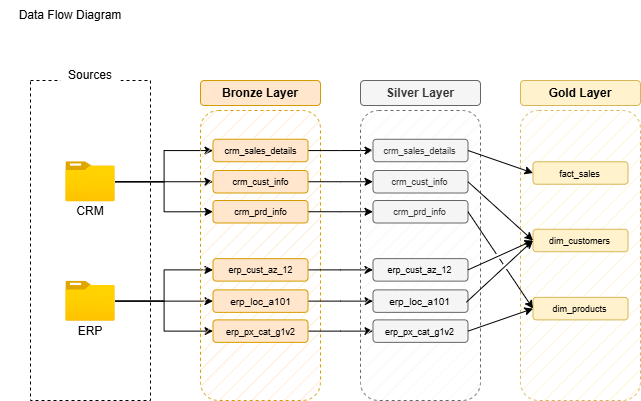

The diagram above was exported from draw.io. Its source (the exported page's mxGraphModel, read from the mxfile embedded in the PNG):
<mxGraphModel dx="1054" dy="708" grid="1" gridSize="10" guides="1" tooltips="1" connect="1" arrows="1" fold="1" page="1" pageScale="1" pageWidth="827" pageHeight="1169" math="0" shadow="0">
  <root>
    <mxCell id="0" />
    <mxCell id="1" parent="0" />
    <mxCell id="aUJ7JzUOEOO9k5zBRs77-1" parent="1" style="text;html=1;whiteSpace=wrap;strokeColor=none;fillColor=none;align=center;verticalAlign=middle;rounded=0;" value="Data Flow Diagram" vertex="1">
      <mxGeometry height="30" width="140" y="200" as="geometry" />
    </mxCell>
    <mxCell id="aUJ7JzUOEOO9k5zBRs77-2" parent="1" style="rounded=0;whiteSpace=wrap;html=1;fillColor=none;dashed=1;" value="" vertex="1">
      <mxGeometry height="320" width="120" x="30" y="280" as="geometry" />
    </mxCell>
    <mxCell id="aUJ7JzUOEOO9k5zBRs77-3" parent="1" style="text;html=1;whiteSpace=wrap;strokeColor=none;fillColor=default;align=center;verticalAlign=middle;rounded=0;" value="Sources" vertex="1">
      <mxGeometry height="30" width="60" x="60" y="260" as="geometry" />
    </mxCell>
    <mxCell id="aUJ7JzUOEOO9k5zBRs77-13" edge="1" parent="1" source="aUJ7JzUOEOO9k5zBRs77-4" style="edgeStyle=orthogonalEdgeStyle;rounded=0;orthogonalLoop=1;jettySize=auto;html=1;" target="aUJ7JzUOEOO9k5zBRs77-10">
      <mxGeometry relative="1" as="geometry" />
    </mxCell>
    <mxCell id="aUJ7JzUOEOO9k5zBRs77-15" edge="1" parent="1" source="aUJ7JzUOEOO9k5zBRs77-4" style="edgeStyle=orthogonalEdgeStyle;rounded=0;orthogonalLoop=1;jettySize=auto;html=1;entryX=0;entryY=0.5;entryDx=0;entryDy=0;" target="aUJ7JzUOEOO9k5zBRs77-11">
      <mxGeometry relative="1" as="geometry" />
    </mxCell>
    <mxCell id="aUJ7JzUOEOO9k5zBRs77-16" edge="1" parent="1" source="aUJ7JzUOEOO9k5zBRs77-4" style="edgeStyle=orthogonalEdgeStyle;rounded=0;orthogonalLoop=1;jettySize=auto;html=1;entryX=0;entryY=0.5;entryDx=0;entryDy=0;" target="aUJ7JzUOEOO9k5zBRs77-12">
      <mxGeometry relative="1" as="geometry" />
    </mxCell>
    <mxCell id="aUJ7JzUOEOO9k5zBRs77-4" parent="1" style="image;aspect=fixed;html=1;points=[];align=center;fontSize=12;image=img/lib/azure2/general/Folder_Blank.svg;" value="" vertex="1">
      <mxGeometry height="40" width="49.29" x="65.35" y="361.25" as="geometry" />
    </mxCell>
    <mxCell id="aUJ7JzUOEOO9k5zBRs77-5" parent="1" style="text;html=1;whiteSpace=wrap;strokeColor=none;fillColor=none;align=center;verticalAlign=middle;rounded=0;" value="CRM" vertex="1">
      <mxGeometry height="20" width="60" x="60" y="401.25" as="geometry" />
    </mxCell>
    <mxCell id="aUJ7JzUOEOO9k5zBRs77-20" edge="1" parent="1" source="aUJ7JzUOEOO9k5zBRs77-6" style="edgeStyle=orthogonalEdgeStyle;rounded=0;orthogonalLoop=1;jettySize=auto;html=1;entryX=0;entryY=0.5;entryDx=0;entryDy=0;" target="aUJ7JzUOEOO9k5zBRs77-18">
      <mxGeometry relative="1" as="geometry" />
    </mxCell>
    <mxCell id="aUJ7JzUOEOO9k5zBRs77-21" edge="1" parent="1" source="aUJ7JzUOEOO9k5zBRs77-6" style="edgeStyle=orthogonalEdgeStyle;rounded=0;orthogonalLoop=1;jettySize=auto;html=1;" target="aUJ7JzUOEOO9k5zBRs77-17">
      <mxGeometry relative="1" as="geometry" />
    </mxCell>
    <mxCell id="aUJ7JzUOEOO9k5zBRs77-22" edge="1" parent="1" source="aUJ7JzUOEOO9k5zBRs77-6" style="edgeStyle=orthogonalEdgeStyle;rounded=0;orthogonalLoop=1;jettySize=auto;html=1;" target="aUJ7JzUOEOO9k5zBRs77-19">
      <mxGeometry relative="1" as="geometry" />
    </mxCell>
    <mxCell id="aUJ7JzUOEOO9k5zBRs77-6" parent="1" style="image;aspect=fixed;html=1;points=[];align=center;fontSize=12;image=img/lib/azure2/general/Folder_Blank.svg;" value="" vertex="1">
      <mxGeometry height="40" width="49.29" x="65.35" y="480.63" as="geometry" />
    </mxCell>
    <mxCell id="aUJ7JzUOEOO9k5zBRs77-7" parent="1" style="text;html=1;whiteSpace=wrap;strokeColor=none;fillColor=none;align=center;verticalAlign=middle;rounded=0;" value="ERP" vertex="1">
      <mxGeometry height="20" width="60" x="60" y="520.63" as="geometry" />
    </mxCell>
    <mxCell id="aUJ7JzUOEOO9k5zBRs77-8" parent="1" style="rounded=1;whiteSpace=wrap;html=1;fillColor=#ffe6cc;dashed=1;strokeColor=#d79b00;fillStyle=hatch;" value="" vertex="1">
      <mxGeometry height="290" width="120" x="200" y="310" as="geometry" />
    </mxCell>
    <mxCell id="aUJ7JzUOEOO9k5zBRs77-9" parent="1" style="rounded=1;whiteSpace=wrap;html=1;fillColor=#ffe6cc;strokeColor=#d79b00;" value="&lt;b&gt;Bronze Layer&lt;/b&gt;" vertex="1">
      <mxGeometry height="25" width="120" x="200" y="280" as="geometry" />
    </mxCell>
    <mxCell id="-shaJAdNiG-VDxD8sOVj-9" edge="1" parent="1" source="aUJ7JzUOEOO9k5zBRs77-10" style="edgeStyle=orthogonalEdgeStyle;rounded=0;orthogonalLoop=1;jettySize=auto;html=1;entryX=0;entryY=0.5;entryDx=0;entryDy=0;" target="-shaJAdNiG-VDxD8sOVj-3">
      <mxGeometry relative="1" as="geometry" />
    </mxCell>
    <mxCell id="aUJ7JzUOEOO9k5zBRs77-10" parent="1" style="rounded=1;whiteSpace=wrap;html=1;fillColor=#ffe6cc;strokeColor=#d79b00;" value="&lt;font style=&quot;font-size: 9px;&quot;&gt;crm_sales_details&lt;/font&gt;" vertex="1">
      <mxGeometry height="22.5" width="95" x="212.5" y="338.75" as="geometry" />
    </mxCell>
    <mxCell id="-shaJAdNiG-VDxD8sOVj-10" edge="1" parent="1" source="aUJ7JzUOEOO9k5zBRs77-11" style="edgeStyle=orthogonalEdgeStyle;rounded=0;orthogonalLoop=1;jettySize=auto;html=1;entryX=0;entryY=0.5;entryDx=0;entryDy=0;" target="-shaJAdNiG-VDxD8sOVj-4">
      <mxGeometry relative="1" as="geometry" />
    </mxCell>
    <mxCell id="aUJ7JzUOEOO9k5zBRs77-11" parent="1" style="rounded=1;whiteSpace=wrap;html=1;fillColor=#ffe6cc;strokeColor=#d79b00;" value="&lt;font style=&quot;font-size: 9px;&quot;&gt;crm_cust_info&lt;/font&gt;" vertex="1">
      <mxGeometry height="22.5" width="95" x="212.5" y="370" as="geometry" />
    </mxCell>
    <mxCell id="-shaJAdNiG-VDxD8sOVj-11" edge="1" parent="1" source="aUJ7JzUOEOO9k5zBRs77-12" style="edgeStyle=orthogonalEdgeStyle;rounded=0;orthogonalLoop=1;jettySize=auto;html=1;entryX=0;entryY=0.5;entryDx=0;entryDy=0;" target="-shaJAdNiG-VDxD8sOVj-5">
      <mxGeometry relative="1" as="geometry" />
    </mxCell>
    <mxCell id="aUJ7JzUOEOO9k5zBRs77-12" parent="1" style="rounded=1;whiteSpace=wrap;html=1;fillColor=#ffe6cc;strokeColor=#d79b00;" value="&lt;font style=&quot;font-size: 9px;&quot;&gt;crm_prd_info&lt;/font&gt;" vertex="1">
      <mxGeometry height="22.5" width="95" x="212.5" y="400" as="geometry" />
    </mxCell>
    <mxCell id="-shaJAdNiG-VDxD8sOVj-12" edge="1" parent="1" source="aUJ7JzUOEOO9k5zBRs77-17" style="edgeStyle=orthogonalEdgeStyle;rounded=0;orthogonalLoop=1;jettySize=auto;html=1;entryX=0;entryY=0.5;entryDx=0;entryDy=0;" target="-shaJAdNiG-VDxD8sOVj-6">
      <mxGeometry relative="1" as="geometry" />
    </mxCell>
    <mxCell id="aUJ7JzUOEOO9k5zBRs77-17" parent="1" style="rounded=1;whiteSpace=wrap;html=1;fillColor=#ffe6cc;strokeColor=#d79b00;" value="&lt;font style=&quot;font-size: 9px;&quot;&gt;erp_cust_az_12&lt;/font&gt;" vertex="1">
      <mxGeometry height="22.5" width="95" x="212.5" y="458.13" as="geometry" />
    </mxCell>
    <mxCell id="-shaJAdNiG-VDxD8sOVj-13" edge="1" parent="1" source="aUJ7JzUOEOO9k5zBRs77-18" style="edgeStyle=orthogonalEdgeStyle;rounded=0;orthogonalLoop=1;jettySize=auto;html=1;entryX=0;entryY=0.5;entryDx=0;entryDy=0;" target="-shaJAdNiG-VDxD8sOVj-7">
      <mxGeometry relative="1" as="geometry" />
    </mxCell>
    <mxCell id="aUJ7JzUOEOO9k5zBRs77-18" parent="1" style="rounded=1;whiteSpace=wrap;html=1;fillColor=#ffe6cc;strokeColor=#d79b00;" value="&lt;font size=&quot;1&quot;&gt;erp_loc_a101&lt;/font&gt;" vertex="1">
      <mxGeometry height="22.5" width="95" x="212.5" y="489.38" as="geometry" />
    </mxCell>
    <mxCell id="-shaJAdNiG-VDxD8sOVj-14" edge="1" parent="1" source="aUJ7JzUOEOO9k5zBRs77-19" style="edgeStyle=orthogonalEdgeStyle;rounded=0;orthogonalLoop=1;jettySize=auto;html=1;entryX=0;entryY=0.5;entryDx=0;entryDy=0;" target="-shaJAdNiG-VDxD8sOVj-8">
      <mxGeometry relative="1" as="geometry" />
    </mxCell>
    <mxCell id="aUJ7JzUOEOO9k5zBRs77-19" parent="1" style="rounded=1;whiteSpace=wrap;html=1;fillColor=#ffe6cc;strokeColor=#d79b00;" value="&lt;font style=&quot;font-size: 9px;&quot;&gt;erp_px_cat_g1v2&lt;/font&gt;" vertex="1">
      <mxGeometry height="22.5" width="95" x="212.5" y="519.38" as="geometry" />
    </mxCell>
    <mxCell id="-shaJAdNiG-VDxD8sOVj-1" parent="1" style="rounded=1;whiteSpace=wrap;html=1;fillColor=#f5f5f5;dashed=1;strokeColor=#666666;fillStyle=hatch;fontColor=#333333;" value="" vertex="1">
      <mxGeometry height="290" width="120" x="360" y="310" as="geometry" />
    </mxCell>
    <mxCell id="-shaJAdNiG-VDxD8sOVj-2" parent="1" style="rounded=1;whiteSpace=wrap;html=1;fillColor=#f5f5f5;strokeColor=#666666;fontColor=#333333;" value="&lt;b&gt;Silver Layer&lt;/b&gt;" vertex="1">
      <mxGeometry height="25" width="120" x="360" y="280" as="geometry" />
    </mxCell>
    <mxCell id="-shaJAdNiG-VDxD8sOVj-3" parent="1" style="rounded=1;whiteSpace=wrap;html=1;fillColor=#f5f5f5;strokeColor=#666666;fontColor=#333333;" value="&lt;font style=&quot;font-size: 9px;&quot;&gt;crm_sales_details&lt;/font&gt;" vertex="1">
      <mxGeometry height="22.5" width="95" x="372.5" y="338.75" as="geometry" />
    </mxCell>
    <mxCell id="-shaJAdNiG-VDxD8sOVj-4" parent="1" style="rounded=1;whiteSpace=wrap;html=1;fillColor=#f5f5f5;strokeColor=#666666;fontColor=#333333;" value="&lt;font style=&quot;font-size: 9px;&quot;&gt;crm_cust_info&lt;/font&gt;" vertex="1">
      <mxGeometry height="22.5" width="95" x="372.5" y="370" as="geometry" />
    </mxCell>
    <mxCell id="-shaJAdNiG-VDxD8sOVj-5" parent="1" style="rounded=1;whiteSpace=wrap;html=1;fillColor=#f5f5f5;strokeColor=#666666;fontColor=#333333;" value="&lt;font style=&quot;font-size: 9px;&quot;&gt;crm_prd_info&lt;/font&gt;" vertex="1">
      <mxGeometry height="22.5" width="95" x="372.5" y="400" as="geometry" />
    </mxCell>
    <mxCell id="-shaJAdNiG-VDxD8sOVj-6" parent="1" style="rounded=1;whiteSpace=wrap;html=1;fillColor=#f5f5f5;strokeColor=#666666;fontColor=#333333;" value="&lt;span style=&quot;color: rgb(0, 0, 0); font-size: 9px;&quot;&gt;erp_cust_az_12&lt;/span&gt;" vertex="1">
      <mxGeometry height="22.5" width="95" x="372.5" y="458.13" as="geometry" />
    </mxCell>
    <mxCell id="-shaJAdNiG-VDxD8sOVj-7" parent="1" style="rounded=1;whiteSpace=wrap;html=1;fillColor=#f5f5f5;strokeColor=#666666;fontColor=#333333;" value="&lt;span style=&quot;color: rgb(0, 0, 0); font-size: x-small;&quot;&gt;erp_loc_a101&lt;/span&gt;" vertex="1">
      <mxGeometry height="22.5" width="95" x="372.5" y="489.38" as="geometry" />
    </mxCell>
    <mxCell id="-shaJAdNiG-VDxD8sOVj-8" parent="1" style="rounded=1;whiteSpace=wrap;html=1;fillColor=#f5f5f5;strokeColor=#666666;fontColor=#333333;" value="&lt;span style=&quot;color: rgb(0, 0, 0); font-size: 9px;&quot;&gt;erp_px_cat_g1v2&lt;/span&gt;" vertex="1">
      <mxGeometry height="22.5" width="95" x="372.5" y="519.38" as="geometry" />
    </mxCell>
    <mxCell id="Gju33O00zcKOT9GcouuM-1" parent="1" style="rounded=1;whiteSpace=wrap;html=1;fillColor=#fff2cc;dashed=1;strokeColor=#d6b656;fillStyle=hatch;" value="" vertex="1">
      <mxGeometry height="290" width="120" x="520" y="310" as="geometry" />
    </mxCell>
    <mxCell id="Gju33O00zcKOT9GcouuM-2" parent="1" style="rounded=1;whiteSpace=wrap;html=1;fillColor=#fff2cc;strokeColor=#d6b656;" value="&lt;b&gt;Gold Layer&lt;/b&gt;" vertex="1">
      <mxGeometry height="25" width="120" x="520" y="280" as="geometry" />
    </mxCell>
    <mxCell id="Gju33O00zcKOT9GcouuM-3" parent="1" style="rounded=1;whiteSpace=wrap;html=1;fillColor=#fff2cc;strokeColor=#d6b656;" value="&lt;font style=&quot;font-size: 9px;&quot;&gt;fact_sales&lt;/font&gt;" vertex="1">
      <mxGeometry height="22.5" width="95" x="532.5" y="361.25" as="geometry" />
    </mxCell>
    <mxCell id="Gju33O00zcKOT9GcouuM-4" parent="1" style="rounded=1;whiteSpace=wrap;html=1;fillColor=#fff2cc;strokeColor=#d6b656;" value="&lt;font style=&quot;font-size: 9px;&quot;&gt;dim_customers&lt;/font&gt;" vertex="1">
      <mxGeometry height="22.5" width="95" x="532.5" y="428.75" as="geometry" />
    </mxCell>
    <mxCell id="Gju33O00zcKOT9GcouuM-5" parent="1" style="rounded=1;whiteSpace=wrap;html=1;fillColor=#fff2cc;strokeColor=#d6b656;" value="&lt;font style=&quot;font-size: 9px;&quot;&gt;dim_products&lt;/font&gt;" vertex="1">
      <mxGeometry height="22.5" width="95" x="532.5" y="496.88" as="geometry" />
    </mxCell>
    <mxCell id="Gju33O00zcKOT9GcouuM-17" edge="1" parent="1" source="-shaJAdNiG-VDxD8sOVj-3" style="endArrow=classic;html=1;rounded=0;exitX=1;exitY=0.5;exitDx=0;exitDy=0;entryX=0;entryY=0.5;entryDx=0;entryDy=0;jumpStyle=gap;" target="Gju33O00zcKOT9GcouuM-3" value="">
      <mxGeometry height="50" relative="1" width="50" as="geometry">
        <mxPoint x="437.02" y="361.25" as="sourcePoint" />
        <mxPoint x="532.504337187416" y="424.38" as="targetPoint" />
      </mxGeometry>
    </mxCell>
    <mxCell id="Gju33O00zcKOT9GcouuM-18" edge="1" parent="1" source="-shaJAdNiG-VDxD8sOVj-4" style="endArrow=classic;html=1;rounded=0;exitX=1;exitY=0.5;exitDx=0;exitDy=0;entryX=0;entryY=0.5;entryDx=0;entryDy=0;jumpStyle=gap;" target="Gju33O00zcKOT9GcouuM-4" value="">
      <mxGeometry height="50" relative="1" width="50" as="geometry">
        <mxPoint x="530" y="390" as="sourcePoint" />
        <mxPoint x="595" y="413" as="targetPoint" />
      </mxGeometry>
    </mxCell>
    <mxCell id="Gju33O00zcKOT9GcouuM-19" edge="1" parent="1" source="-shaJAdNiG-VDxD8sOVj-6" style="endArrow=classic;html=1;rounded=0;exitX=1;exitY=0.5;exitDx=0;exitDy=0;entryX=0;entryY=0.5;entryDx=0;entryDy=0;jumpStyle=gap;" target="Gju33O00zcKOT9GcouuM-4" value="">
      <mxGeometry height="50" relative="1" width="50" as="geometry">
        <mxPoint x="530" y="470" as="sourcePoint" />
        <mxPoint x="595" y="545" as="targetPoint" />
      </mxGeometry>
    </mxCell>
    <mxCell id="Gju33O00zcKOT9GcouuM-20" edge="1" parent="1" source="-shaJAdNiG-VDxD8sOVj-7" style="endArrow=classic;html=1;rounded=0;exitX=0.982;exitY=0.551;exitDx=0;exitDy=0;entryX=0;entryY=0.5;entryDx=0;entryDy=0;exitPerimeter=0;jumpStyle=gap;" target="Gju33O00zcKOT9GcouuM-4" value="">
      <mxGeometry height="50" relative="1" width="50" as="geometry">
        <mxPoint x="510" y="503" as="sourcePoint" />
        <mxPoint x="575" y="490" as="targetPoint" />
      </mxGeometry>
    </mxCell>
    <mxCell id="Gju33O00zcKOT9GcouuM-21" edge="1" parent="1" source="-shaJAdNiG-VDxD8sOVj-5" style="endArrow=classic;html=1;rounded=0;exitX=1;exitY=0.5;exitDx=0;exitDy=0;entryX=0;entryY=0.5;entryDx=0;entryDy=0;jumpStyle=gap;" target="Gju33O00zcKOT9GcouuM-5" value="">
      <mxGeometry height="50" relative="1" width="50" as="geometry">
        <mxPoint x="520" y="430" as="sourcePoint" />
        <mxPoint x="585" y="505" as="targetPoint" />
      </mxGeometry>
    </mxCell>
    <mxCell id="Gju33O00zcKOT9GcouuM-22" edge="1" parent="1" source="-shaJAdNiG-VDxD8sOVj-8" style="endArrow=classic;html=1;rounded=0;exitX=1;exitY=0.5;exitDx=0;exitDy=0;entryX=0;entryY=0.5;entryDx=0;entryDy=0;jumpStyle=gap;" target="Gju33O00zcKOT9GcouuM-5" value="">
      <mxGeometry height="50" relative="1" width="50" as="geometry">
        <mxPoint x="530" y="546" as="sourcePoint" />
        <mxPoint x="597" y="500" as="targetPoint" />
      </mxGeometry>
    </mxCell>
  </root>
</mxGraphModel>